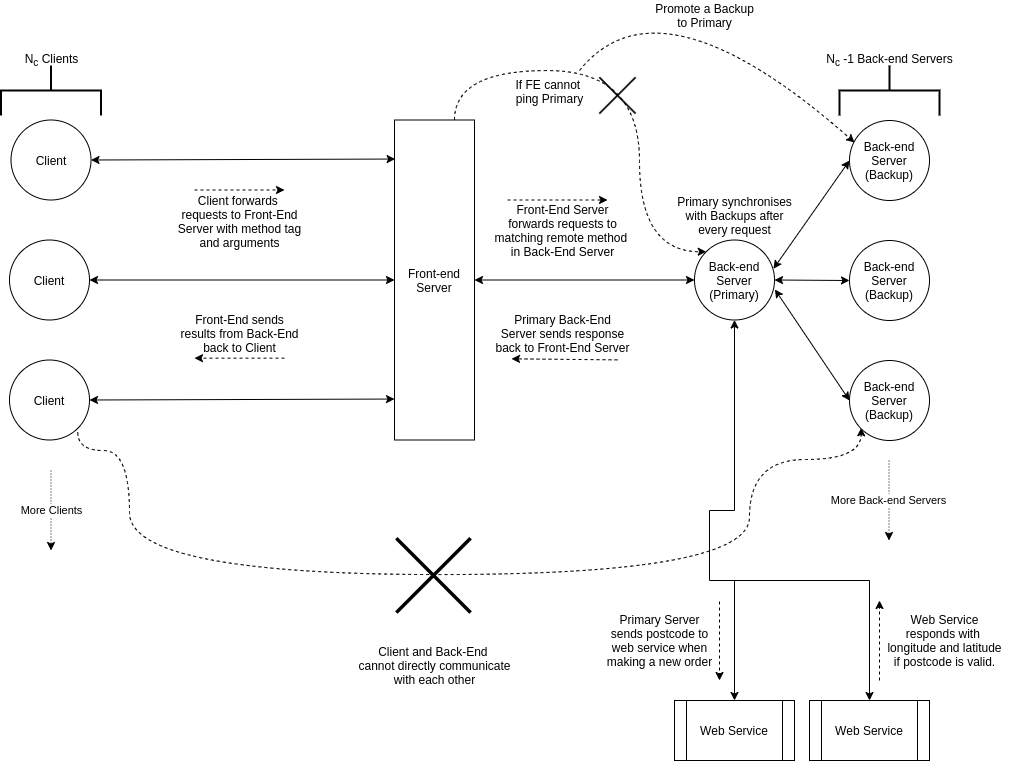

The diagram above was exported from draw.io. Its source (the exported page's mxGraphModel, read from the mxfile embedded in the PNG):
<mxGraphModel dx="2376" dy="911" grid="1" gridSize="10" guides="1" tooltips="1" connect="1" arrows="1" fold="1" page="1" pageScale="1" pageWidth="1169" pageHeight="827" math="0" shadow="0">
  <root>
    <mxCell id="WIyWlLk6GJQsqaUBKTNV-0" />
    <mxCell id="WIyWlLk6GJQsqaUBKTNV-1" parent="WIyWlLk6GJQsqaUBKTNV-0" />
    <mxCell id="sZEKOkoPL_BBaVyBZVUb-0" value="Client" style="ellipse;whiteSpace=wrap;html=1;aspect=fixed;direction=north;" parent="WIyWlLk6GJQsqaUBKTNV-1" vertex="1">
      <mxGeometry x="161.5" y="159.5" width="80" height="80" as="geometry" />
    </mxCell>
    <mxCell id="sZEKOkoPL_BBaVyBZVUb-1" value="Client" style="ellipse;whiteSpace=wrap;html=1;aspect=fixed;direction=north;" parent="WIyWlLk6GJQsqaUBKTNV-1" vertex="1">
      <mxGeometry x="160" y="279.5" width="80" height="80" as="geometry" />
    </mxCell>
    <mxCell id="sZEKOkoPL_BBaVyBZVUb-70" style="edgeStyle=orthogonalEdgeStyle;curved=1;orthogonalLoop=1;jettySize=auto;html=1;exitX=0;exitY=1;exitDx=0;exitDy=0;entryX=0;entryY=1;entryDx=0;entryDy=0;dashed=1;" parent="WIyWlLk6GJQsqaUBKTNV-1" edge="1">
      <mxGeometry relative="1" as="geometry">
        <mxPoint x="228.2842712474585" y="471.78427124745826" as="sourcePoint" />
        <mxPoint x="1011.7157287525524" y="467.2842712474476" as="targetPoint" />
        <Array as="points">
          <mxPoint x="228" y="490" />
          <mxPoint x="280" y="490" />
          <mxPoint x="280" y="614" />
          <mxPoint x="900" y="614" />
          <mxPoint x="900" y="499" />
          <mxPoint x="1012" y="499" />
        </Array>
      </mxGeometry>
    </mxCell>
    <mxCell id="sZEKOkoPL_BBaVyBZVUb-2" value="Client" style="ellipse;whiteSpace=wrap;html=1;aspect=fixed;direction=north;" parent="WIyWlLk6GJQsqaUBKTNV-1" vertex="1">
      <mxGeometry x="160" y="399.5" width="80" height="80" as="geometry" />
    </mxCell>
    <mxCell id="sZEKOkoPL_BBaVyBZVUb-3" value="More Clients" style="endArrow=classic;html=1;dashed=1;dashPattern=1 2;" parent="WIyWlLk6GJQsqaUBKTNV-1" edge="1">
      <mxGeometry width="50" height="50" relative="1" as="geometry">
        <mxPoint x="201.5" y="510" as="sourcePoint" />
        <mxPoint x="201.5" y="590" as="targetPoint" />
      </mxGeometry>
    </mxCell>
    <mxCell id="sZEKOkoPL_BBaVyBZVUb-61" style="edgeStyle=orthogonalEdgeStyle;curved=1;rounded=0;orthogonalLoop=1;jettySize=auto;html=1;exitX=0.75;exitY=0;exitDx=0;exitDy=0;entryX=0;entryY=0;entryDx=0;entryDy=0;dashed=1;" parent="WIyWlLk6GJQsqaUBKTNV-1" source="sZEKOkoPL_BBaVyBZVUb-4" target="sZEKOkoPL_BBaVyBZVUb-5" edge="1">
      <mxGeometry relative="1" as="geometry">
        <Array as="points">
          <mxPoint x="605" y="110" />
          <mxPoint x="790" y="110" />
          <mxPoint x="790" y="291" />
        </Array>
      </mxGeometry>
    </mxCell>
    <mxCell id="sZEKOkoPL_BBaVyBZVUb-62" value="If FE cannot&amp;nbsp;&lt;br&gt;ping Primary" style="text;html=1;align=center;verticalAlign=middle;resizable=0;points=[];labelBackgroundColor=#ffffff;" parent="sZEKOkoPL_BBaVyBZVUb-61" vertex="1" connectable="0">
      <mxGeometry x="-0.3587" y="3" relative="1" as="geometry">
        <mxPoint x="-10.5" y="23" as="offset" />
      </mxGeometry>
    </mxCell>
    <mxCell id="sZEKOkoPL_BBaVyBZVUb-4" value="Front-end Server" style="rounded=0;whiteSpace=wrap;html=1;" parent="WIyWlLk6GJQsqaUBKTNV-1" vertex="1">
      <mxGeometry x="545" y="159.5" width="80" height="320" as="geometry" />
    </mxCell>
    <mxCell id="sZEKOkoPL_BBaVyBZVUb-5" value="Back-end Server (Primary)" style="ellipse;whiteSpace=wrap;html=1;aspect=fixed;" parent="WIyWlLk6GJQsqaUBKTNV-1" vertex="1">
      <mxGeometry x="845" y="279.5" width="80" height="80" as="geometry" />
    </mxCell>
    <mxCell id="sZEKOkoPL_BBaVyBZVUb-6" value="Back-end Server (Backup)" style="ellipse;whiteSpace=wrap;html=1;aspect=fixed;" parent="WIyWlLk6GJQsqaUBKTNV-1" vertex="1">
      <mxGeometry x="1000" y="160" width="80" height="80" as="geometry" />
    </mxCell>
    <mxCell id="sZEKOkoPL_BBaVyBZVUb-7" value="Back-end Server (Backup)" style="ellipse;whiteSpace=wrap;html=1;aspect=fixed;" parent="WIyWlLk6GJQsqaUBKTNV-1" vertex="1">
      <mxGeometry x="1000" y="280" width="80" height="80" as="geometry" />
    </mxCell>
    <mxCell id="sZEKOkoPL_BBaVyBZVUb-8" value="Back-end Server (Backup)" style="ellipse;whiteSpace=wrap;html=1;aspect=fixed;" parent="WIyWlLk6GJQsqaUBKTNV-1" vertex="1">
      <mxGeometry x="1000" y="400" width="80" height="80" as="geometry" />
    </mxCell>
    <mxCell id="sZEKOkoPL_BBaVyBZVUb-9" value="" style="endArrow=classic;startArrow=classic;html=1;exitX=0.5;exitY=1;exitDx=0;exitDy=0;entryX=0.008;entryY=0.122;entryDx=0;entryDy=0;entryPerimeter=0;" parent="WIyWlLk6GJQsqaUBKTNV-1" source="sZEKOkoPL_BBaVyBZVUb-0" target="sZEKOkoPL_BBaVyBZVUb-4" edge="1">
      <mxGeometry width="50" height="50" relative="1" as="geometry">
        <mxPoint x="360" y="500" as="sourcePoint" />
        <mxPoint x="280" y="320" as="targetPoint" />
      </mxGeometry>
    </mxCell>
    <mxCell id="sZEKOkoPL_BBaVyBZVUb-10" value="" style="endArrow=classic;startArrow=classic;html=1;exitX=0.5;exitY=1;exitDx=0;exitDy=0;entryX=0;entryY=0.5;entryDx=0;entryDy=0;" parent="WIyWlLk6GJQsqaUBKTNV-1" source="sZEKOkoPL_BBaVyBZVUb-1" target="sZEKOkoPL_BBaVyBZVUb-4" edge="1">
      <mxGeometry width="50" height="50" relative="1" as="geometry">
        <mxPoint x="360" y="500" as="sourcePoint" />
        <mxPoint x="410" y="450" as="targetPoint" />
      </mxGeometry>
    </mxCell>
    <mxCell id="sZEKOkoPL_BBaVyBZVUb-11" value="" style="endArrow=classic;startArrow=classic;html=1;exitX=0.5;exitY=1;exitDx=0;exitDy=0;entryX=0;entryY=0.872;entryDx=0;entryDy=0;entryPerimeter=0;" parent="WIyWlLk6GJQsqaUBKTNV-1" source="sZEKOkoPL_BBaVyBZVUb-2" target="sZEKOkoPL_BBaVyBZVUb-4" edge="1">
      <mxGeometry width="50" height="50" relative="1" as="geometry">
        <mxPoint x="360" y="500" as="sourcePoint" />
        <mxPoint x="410" y="450" as="targetPoint" />
      </mxGeometry>
    </mxCell>
    <mxCell id="sZEKOkoPL_BBaVyBZVUb-12" value="" style="endArrow=classic;startArrow=classic;html=1;exitX=1;exitY=0.5;exitDx=0;exitDy=0;entryX=0;entryY=0.5;entryDx=0;entryDy=0;" parent="WIyWlLk6GJQsqaUBKTNV-1" source="sZEKOkoPL_BBaVyBZVUb-4" target="sZEKOkoPL_BBaVyBZVUb-5" edge="1">
      <mxGeometry width="50" height="50" relative="1" as="geometry">
        <mxPoint x="360" y="500" as="sourcePoint" />
        <mxPoint x="410" y="450" as="targetPoint" />
      </mxGeometry>
    </mxCell>
    <mxCell id="sZEKOkoPL_BBaVyBZVUb-13" value="" style="endArrow=classic;startArrow=classic;html=1;exitX=0.987;exitY=0.359;exitDx=0;exitDy=0;entryX=0;entryY=0.5;entryDx=0;entryDy=0;exitPerimeter=0;" parent="WIyWlLk6GJQsqaUBKTNV-1" source="sZEKOkoPL_BBaVyBZVUb-5" target="sZEKOkoPL_BBaVyBZVUb-6" edge="1">
      <mxGeometry width="50" height="50" relative="1" as="geometry">
        <mxPoint x="360" y="500" as="sourcePoint" />
        <mxPoint x="410" y="450" as="targetPoint" />
      </mxGeometry>
    </mxCell>
    <mxCell id="sZEKOkoPL_BBaVyBZVUb-14" value="" style="endArrow=classic;startArrow=classic;html=1;exitX=1;exitY=0.5;exitDx=0;exitDy=0;entryX=0;entryY=0.5;entryDx=0;entryDy=0;" parent="WIyWlLk6GJQsqaUBKTNV-1" source="sZEKOkoPL_BBaVyBZVUb-5" target="sZEKOkoPL_BBaVyBZVUb-7" edge="1">
      <mxGeometry width="50" height="50" relative="1" as="geometry">
        <mxPoint x="360" y="500" as="sourcePoint" />
        <mxPoint x="410" y="450" as="targetPoint" />
      </mxGeometry>
    </mxCell>
    <mxCell id="sZEKOkoPL_BBaVyBZVUb-15" value="" style="endArrow=classic;startArrow=classic;html=1;exitX=1.005;exitY=0.618;exitDx=0;exitDy=0;entryX=0;entryY=0.5;entryDx=0;entryDy=0;exitPerimeter=0;" parent="WIyWlLk6GJQsqaUBKTNV-1" source="sZEKOkoPL_BBaVyBZVUb-5" target="sZEKOkoPL_BBaVyBZVUb-8" edge="1">
      <mxGeometry width="50" height="50" relative="1" as="geometry">
        <mxPoint x="360" y="500" as="sourcePoint" />
        <mxPoint x="410" y="450" as="targetPoint" />
      </mxGeometry>
    </mxCell>
    <mxCell id="sZEKOkoPL_BBaVyBZVUb-16" value="More Back-end Servers" style="endArrow=classic;html=1;dashed=1;dashPattern=1 2;" parent="WIyWlLk6GJQsqaUBKTNV-1" edge="1">
      <mxGeometry width="50" height="50" relative="1" as="geometry">
        <mxPoint x="1039.5" y="500" as="sourcePoint" />
        <mxPoint x="1039.5" y="580" as="targetPoint" />
      </mxGeometry>
    </mxCell>
    <mxCell id="sZEKOkoPL_BBaVyBZVUb-28" value="Client and Back-End&amp;nbsp;&lt;br&gt;cannot directly communicate&lt;br&gt;with each other" style="shape=image;html=1;verticalAlign=top;verticalLabelPosition=bottom;labelBackgroundColor=#ffffff;imageAspect=0;aspect=fixed;image=https://cdn0.iconfinder.com/data/icons/slim-square-icons-basics/100/basics-22-128.png;dashed=1;" parent="WIyWlLk6GJQsqaUBKTNV-1" vertex="1">
      <mxGeometry x="521" y="550" width="128" height="128" as="geometry" />
    </mxCell>
    <mxCell id="sZEKOkoPL_BBaVyBZVUb-30" value="" style="strokeWidth=2;html=1;shape=mxgraph.flowchart.annotation_2;align=left;labelPosition=right;pointerEvents=1;rotation=90;" parent="WIyWlLk6GJQsqaUBKTNV-1" vertex="1">
      <mxGeometry x="1015" y="80" width="50" height="100" as="geometry" />
    </mxCell>
    <mxCell id="sZEKOkoPL_BBaVyBZVUb-31" value="N&lt;sub&gt;c&lt;/sub&gt;&amp;nbsp;Clients" style="text;html=1;align=center;verticalAlign=middle;resizable=0;points=[];autosize=1;direction=north;" parent="WIyWlLk6GJQsqaUBKTNV-1" vertex="1">
      <mxGeometry x="191.5" y="64.5" width="20" height="70" as="geometry" />
    </mxCell>
    <mxCell id="sZEKOkoPL_BBaVyBZVUb-33" value="N&lt;sub&gt;c&lt;/sub&gt;&amp;nbsp;-1 Back-end Servers" style="text;html=1;align=center;verticalAlign=middle;resizable=0;points=[];autosize=1;" parent="WIyWlLk6GJQsqaUBKTNV-1" vertex="1">
      <mxGeometry x="970" y="89.5" width="140" height="20" as="geometry" />
    </mxCell>
    <mxCell id="sZEKOkoPL_BBaVyBZVUb-36" value="" style="strokeWidth=2;html=1;shape=mxgraph.flowchart.annotation_2;align=left;labelPosition=right;pointerEvents=1;rotation=90;" parent="WIyWlLk6GJQsqaUBKTNV-1" vertex="1">
      <mxGeometry x="176.5" y="80" width="50" height="100" as="geometry" />
    </mxCell>
    <mxCell id="sZEKOkoPL_BBaVyBZVUb-37" value="Client forwards&amp;nbsp;&lt;br&gt;requests to Front-End&lt;br&gt;Server with method tag&lt;br&gt;and arguments" style="text;html=1;align=center;verticalAlign=middle;resizable=0;points=[];autosize=1;" parent="WIyWlLk6GJQsqaUBKTNV-1" vertex="1">
      <mxGeometry x="320" y="230.5" width="140" height="60" as="geometry" />
    </mxCell>
    <mxCell id="sZEKOkoPL_BBaVyBZVUb-40" value="Front-End sends&lt;br&gt;results from Back-End&lt;br&gt;back to Client" style="text;html=1;align=center;verticalAlign=middle;resizable=0;points=[];autosize=1;" parent="WIyWlLk6GJQsqaUBKTNV-1" vertex="1">
      <mxGeometry x="325" y="347.65999999999997" width="130" height="50" as="geometry" />
    </mxCell>
    <mxCell id="sZEKOkoPL_BBaVyBZVUb-44" value="" style="endArrow=classic;html=1;dashed=1;" parent="WIyWlLk6GJQsqaUBKTNV-1" edge="1">
      <mxGeometry width="50" height="50" relative="1" as="geometry">
        <mxPoint x="345" y="229.5" as="sourcePoint" />
        <mxPoint x="435" y="229.5" as="targetPoint" />
      </mxGeometry>
    </mxCell>
    <mxCell id="sZEKOkoPL_BBaVyBZVUb-48" value="" style="endArrow=classic;html=1;dashed=1;" parent="WIyWlLk6GJQsqaUBKTNV-1" edge="1">
      <mxGeometry width="50" height="50" relative="1" as="geometry">
        <mxPoint x="435" y="397.65999999999997" as="sourcePoint" />
        <mxPoint x="345" y="397.65999999999997" as="targetPoint" />
      </mxGeometry>
    </mxCell>
    <mxCell id="sZEKOkoPL_BBaVyBZVUb-51" value="Front-End Server&lt;br&gt;forwards requests to&lt;br&gt;matching remote method&amp;nbsp;&lt;br&gt;in Back-End Server" style="text;html=1;align=center;verticalAlign=middle;resizable=0;points=[];autosize=1;" parent="WIyWlLk6GJQsqaUBKTNV-1" vertex="1">
      <mxGeometry x="638" y="239.5" width="150" height="60" as="geometry" />
    </mxCell>
    <mxCell id="sZEKOkoPL_BBaVyBZVUb-52" value="Primary Back-End&lt;br&gt;Server sends response&lt;br&gt;back to Front-End Server" style="text;html=1;align=center;verticalAlign=middle;resizable=0;points=[];autosize=1;" parent="WIyWlLk6GJQsqaUBKTNV-1" vertex="1">
      <mxGeometry x="638" y="348.37" width="150" height="50" as="geometry" />
    </mxCell>
    <mxCell id="sZEKOkoPL_BBaVyBZVUb-53" value="" style="endArrow=classic;html=1;dashed=1;" parent="WIyWlLk6GJQsqaUBKTNV-1" edge="1">
      <mxGeometry width="50" height="50" relative="1" as="geometry">
        <mxPoint x="658" y="239.5" as="sourcePoint" />
        <mxPoint x="758" y="239.5" as="targetPoint" />
      </mxGeometry>
    </mxCell>
    <mxCell id="sZEKOkoPL_BBaVyBZVUb-54" value="" style="endArrow=classic;html=1;dashed=1;entryX=1;entryY=0.07;entryDx=0;entryDy=0;entryPerimeter=0;" parent="WIyWlLk6GJQsqaUBKTNV-1" edge="1">
      <mxGeometry width="50" height="50" relative="1" as="geometry">
        <mxPoint x="768" y="399.37" as="sourcePoint" />
        <mxPoint x="661.9999999999999" y="398.33000000000004" as="targetPoint" />
      </mxGeometry>
    </mxCell>
    <mxCell id="sZEKOkoPL_BBaVyBZVUb-55" value="Primary synchronises&lt;br&gt;with Backups after&lt;br&gt;every request" style="text;html=1;align=center;verticalAlign=middle;resizable=0;points=[];autosize=1;" parent="WIyWlLk6GJQsqaUBKTNV-1" vertex="1">
      <mxGeometry x="820" y="229.5" width="130" height="50" as="geometry" />
    </mxCell>
    <mxCell id="sZEKOkoPL_BBaVyBZVUb-63" value="" style="shape=image;html=1;verticalAlign=top;verticalLabelPosition=bottom;labelBackgroundColor=#ffffff;imageAspect=0;aspect=fixed;image=https://cdn0.iconfinder.com/data/icons/slim-square-icons-basics/100/basics-22-128.png" parent="WIyWlLk6GJQsqaUBKTNV-1" vertex="1">
      <mxGeometry x="737.5" y="103.5" width="62.5" height="62.5" as="geometry" />
    </mxCell>
    <mxCell id="sZEKOkoPL_BBaVyBZVUb-67" value="" style="endArrow=classic;html=1;dashed=1;curved=1;entryX=0.063;entryY=0.275;entryDx=0;entryDy=0;entryPerimeter=0;" parent="WIyWlLk6GJQsqaUBKTNV-1" target="sZEKOkoPL_BBaVyBZVUb-6" edge="1">
      <mxGeometry width="50" height="50" relative="1" as="geometry">
        <mxPoint x="730" y="110" as="sourcePoint" />
        <mxPoint x="910" y="50" as="targetPoint" />
        <Array as="points">
          <mxPoint x="810" y="10" />
        </Array>
      </mxGeometry>
    </mxCell>
    <mxCell id="sZEKOkoPL_BBaVyBZVUb-68" value="Promote a Backup&lt;br&gt;to Primary" style="text;html=1;align=center;verticalAlign=middle;resizable=0;points=[];autosize=1;" parent="WIyWlLk6GJQsqaUBKTNV-1" vertex="1">
      <mxGeometry x="800" y="40" width="110" height="30" as="geometry" />
    </mxCell>
    <mxCell id="auqxd1E8IKH_43yJDGoN-1" value="" style="endArrow=classic;startArrow=classic;html=1;entryX=0.5;entryY=1;entryDx=0;entryDy=0;rounded=0;exitX=0.5;exitY=0;exitDx=0;exitDy=0;" edge="1" parent="WIyWlLk6GJQsqaUBKTNV-1" source="auqxd1E8IKH_43yJDGoN-2" target="sZEKOkoPL_BBaVyBZVUb-5">
      <mxGeometry width="50" height="50" relative="1" as="geometry">
        <mxPoint x="885" y="680" as="sourcePoint" />
        <mxPoint x="1140" y="540" as="targetPoint" />
        <Array as="points">
          <mxPoint x="885" y="620" />
          <mxPoint x="860" y="620" />
          <mxPoint x="860" y="550" />
          <mxPoint x="885" y="550" />
        </Array>
      </mxGeometry>
    </mxCell>
    <mxCell id="auqxd1E8IKH_43yJDGoN-2" value="Web Service" style="shape=process;whiteSpace=wrap;html=1;backgroundOutline=1;" vertex="1" parent="WIyWlLk6GJQsqaUBKTNV-1">
      <mxGeometry x="825" y="740" width="120" height="60" as="geometry" />
    </mxCell>
    <mxCell id="auqxd1E8IKH_43yJDGoN-3" value="Web Service" style="shape=process;whiteSpace=wrap;html=1;backgroundOutline=1;" vertex="1" parent="WIyWlLk6GJQsqaUBKTNV-1">
      <mxGeometry x="960" y="740" width="120" height="60" as="geometry" />
    </mxCell>
    <mxCell id="auqxd1E8IKH_43yJDGoN-4" value="" style="endArrow=classic;html=1;entryX=0.5;entryY=0;entryDx=0;entryDy=0;rounded=0;" edge="1" parent="WIyWlLk6GJQsqaUBKTNV-1" target="auqxd1E8IKH_43yJDGoN-3">
      <mxGeometry width="50" height="50" relative="1" as="geometry">
        <mxPoint x="870" y="620" as="sourcePoint" />
        <mxPoint x="1140" y="610" as="targetPoint" />
        <Array as="points">
          <mxPoint x="1020" y="620" />
        </Array>
      </mxGeometry>
    </mxCell>
    <mxCell id="auqxd1E8IKH_43yJDGoN-5" value="Primary Server&lt;br&gt;sends postcode to&lt;br&gt;web service when&lt;br&gt;making a new order" style="text;html=1;align=center;verticalAlign=middle;resizable=0;points=[];autosize=1;" vertex="1" parent="WIyWlLk6GJQsqaUBKTNV-1">
      <mxGeometry x="750" y="650" width="120" height="60" as="geometry" />
    </mxCell>
    <mxCell id="auqxd1E8IKH_43yJDGoN-6" value="" style="endArrow=classic;html=1;dashed=1;" edge="1" parent="WIyWlLk6GJQsqaUBKTNV-1">
      <mxGeometry width="50" height="50" relative="1" as="geometry">
        <mxPoint x="870" y="641" as="sourcePoint" />
        <mxPoint x="870" y="720" as="targetPoint" />
      </mxGeometry>
    </mxCell>
    <mxCell id="auqxd1E8IKH_43yJDGoN-7" value="" style="endArrow=classic;html=1;dashed=1;" edge="1" parent="WIyWlLk6GJQsqaUBKTNV-1">
      <mxGeometry width="50" height="50" relative="1" as="geometry">
        <mxPoint x="1030" y="720" as="sourcePoint" />
        <mxPoint x="1030" y="640" as="targetPoint" />
      </mxGeometry>
    </mxCell>
    <mxCell id="auqxd1E8IKH_43yJDGoN-8" value="Web Service&lt;br&gt;responds with&amp;nbsp;&lt;br&gt;longitude and latitude&lt;br&gt;if postcode is valid." style="text;html=1;align=center;verticalAlign=middle;resizable=0;points=[];autosize=1;" vertex="1" parent="WIyWlLk6GJQsqaUBKTNV-1">
      <mxGeometry x="1030" y="650" width="130" height="60" as="geometry" />
    </mxCell>
  </root>
</mxGraphModel>